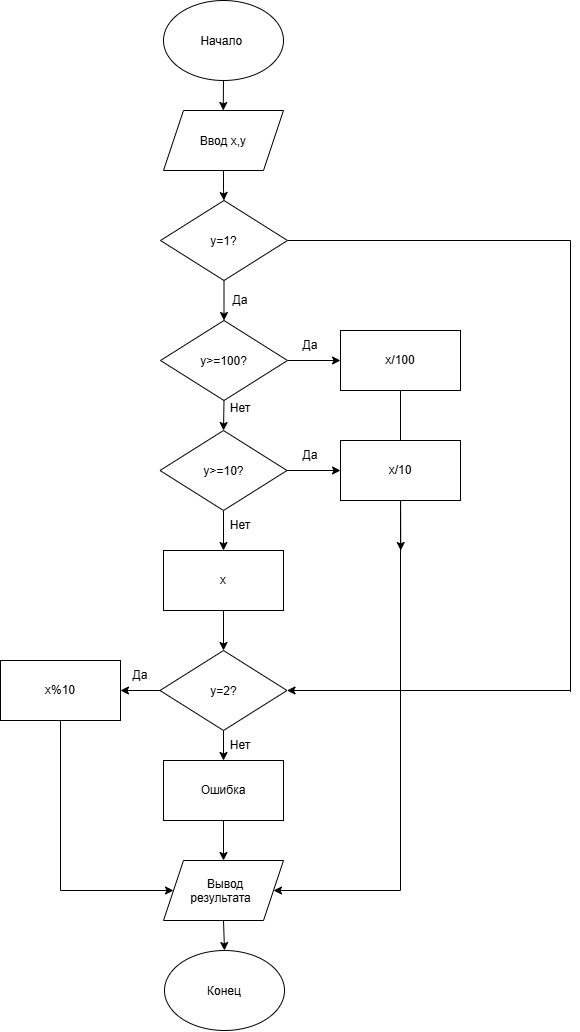

The diagram above was exported from draw.io. Its source (the exported page's mxGraphModel, read from the mxfile embedded in the PNG):
<mxGraphModel dx="1985" dy="1292" grid="1" gridSize="10" guides="1" tooltips="1" connect="1" arrows="1" fold="1" page="1" pageScale="1" pageWidth="827" pageHeight="1169" math="0" shadow="0">
  <root>
    <mxCell id="0" />
    <mxCell id="1" parent="0" />
    <mxCell id="_aJweMgJ4vJ1JxOk4gi4-2" edge="1" parent="1" source="_aJweMgJ4vJ1JxOk4gi4-1" style="edgeStyle=orthogonalEdgeStyle;rounded=0;orthogonalLoop=1;jettySize=auto;html=1;exitX=0.5;exitY=1;exitDx=0;exitDy=0;">
      <mxGeometry relative="1" as="geometry">
        <mxPoint x="412.7307692307693" y="130" as="targetPoint" />
      </mxGeometry>
    </mxCell>
    <mxCell id="_aJweMgJ4vJ1JxOk4gi4-1" parent="1" style="ellipse;whiteSpace=wrap;html=1;shapeInside=1;" value="Начало&amp;nbsp;" vertex="1">
      <mxGeometry height="80" width="120" x="353" y="20" as="geometry" />
    </mxCell>
    <mxCell id="_aJweMgJ4vJ1JxOk4gi4-19" edge="1" parent="1" source="_aJweMgJ4vJ1JxOk4gi4-3" style="edgeStyle=orthogonalEdgeStyle;rounded=0;orthogonalLoop=1;jettySize=auto;html=1;" target="_aJweMgJ4vJ1JxOk4gi4-18" value="">
      <mxGeometry relative="1" as="geometry" />
    </mxCell>
    <mxCell id="_aJweMgJ4vJ1JxOk4gi4-3" parent="1" style="shape=parallelogram;perimeter=parallelogramPerimeter;whiteSpace=wrap;html=1;shapeInside=1;fixedSize=1;" value="Ввод x,y" vertex="1">
      <mxGeometry height="60" width="120" x="353" y="130" as="geometry" />
    </mxCell>
    <mxCell id="_aJweMgJ4vJ1JxOk4gi4-21" edge="1" parent="1" source="_aJweMgJ4vJ1JxOk4gi4-18" style="edgeStyle=orthogonalEdgeStyle;rounded=0;orthogonalLoop=1;jettySize=auto;html=1;exitX=0.5;exitY=1;exitDx=0;exitDy=0;entryX=0.5;entryY=0;entryDx=0;entryDy=0;" target="_aJweMgJ4vJ1JxOk4gi4-20">
      <mxGeometry relative="1" as="geometry" />
    </mxCell>
    <mxCell id="_aJweMgJ4vJ1JxOk4gi4-43" edge="1" parent="1" source="_aJweMgJ4vJ1JxOk4gi4-18" style="edgeStyle=orthogonalEdgeStyle;rounded=0;orthogonalLoop=1;jettySize=auto;html=1;endArrow=none;endFill=0;" value="">
      <mxGeometry relative="1" x="-0.6133" as="geometry">
        <mxPoint x="760" y="711.33" as="targetPoint" />
      </mxGeometry>
    </mxCell>
    <mxCell id="_aJweMgJ4vJ1JxOk4gi4-18" parent="1" style="rhombus;whiteSpace=wrap;html=1;shapeInside=1;" value="y=1?" vertex="1">
      <mxGeometry height="80" width="127" x="350" y="220" as="geometry" />
    </mxCell>
    <mxCell id="_aJweMgJ4vJ1JxOk4gi4-23" edge="1" parent="1" source="_aJweMgJ4vJ1JxOk4gi4-20" style="edgeStyle=orthogonalEdgeStyle;rounded=0;orthogonalLoop=1;jettySize=auto;html=1;exitX=0.5;exitY=1;exitDx=0;exitDy=0;entryX=0.5;entryY=0;entryDx=0;entryDy=0;" target="_aJweMgJ4vJ1JxOk4gi4-22">
      <mxGeometry relative="1" as="geometry" />
    </mxCell>
    <mxCell id="_aJweMgJ4vJ1JxOk4gi4-25" edge="1" parent="1" source="_aJweMgJ4vJ1JxOk4gi4-20" style="edgeStyle=orthogonalEdgeStyle;rounded=0;orthogonalLoop=1;jettySize=auto;html=1;" target="_aJweMgJ4vJ1JxOk4gi4-24" value="">
      <mxGeometry relative="1" as="geometry" />
    </mxCell>
    <mxCell id="_aJweMgJ4vJ1JxOk4gi4-20" parent="1" style="rhombus;whiteSpace=wrap;html=1;shapeInside=1;" value="y&amp;gt;=100?&lt;div&gt;&lt;br&gt;&lt;/div&gt;" vertex="1">
      <mxGeometry height="80" width="127" x="350" y="340" as="geometry" />
    </mxCell>
    <mxCell id="_aJweMgJ4vJ1JxOk4gi4-27" edge="1" parent="1" source="_aJweMgJ4vJ1JxOk4gi4-22" style="edgeStyle=orthogonalEdgeStyle;rounded=0;orthogonalLoop=1;jettySize=auto;html=1;" target="_aJweMgJ4vJ1JxOk4gi4-26" value="">
      <mxGeometry relative="1" as="geometry" />
    </mxCell>
    <mxCell id="_aJweMgJ4vJ1JxOk4gi4-34" edge="1" parent="1" source="_aJweMgJ4vJ1JxOk4gi4-22" style="edgeStyle=orthogonalEdgeStyle;rounded=0;orthogonalLoop=1;jettySize=auto;html=1;" target="_aJweMgJ4vJ1JxOk4gi4-33" value="">
      <mxGeometry relative="1" as="geometry" />
    </mxCell>
    <mxCell id="_aJweMgJ4vJ1JxOk4gi4-22" parent="1" style="rhombus;whiteSpace=wrap;html=1;shapeInside=1;" value="y&amp;gt;=10?&lt;br&gt;&lt;div&gt;&lt;br&gt;&lt;/div&gt;" vertex="1">
      <mxGeometry height="80" width="127" x="349.5" y="450" as="geometry" />
    </mxCell>
    <mxCell id="_aJweMgJ4vJ1JxOk4gi4-54" edge="1" parent="1" source="_aJweMgJ4vJ1JxOk4gi4-24" style="edgeStyle=orthogonalEdgeStyle;rounded=0;orthogonalLoop=1;jettySize=auto;html=1;exitX=0.5;exitY=1;exitDx=0;exitDy=0;">
      <mxGeometry relative="1" as="geometry">
        <mxPoint x="590.2499999999998" y="570" as="targetPoint" />
      </mxGeometry>
    </mxCell>
    <mxCell id="_aJweMgJ4vJ1JxOk4gi4-24" parent="1" style="rounded=0;whiteSpace=wrap;html=1;" value="x/100" vertex="1">
      <mxGeometry height="60" width="120" x="530" y="350" as="geometry" />
    </mxCell>
    <mxCell id="_aJweMgJ4vJ1JxOk4gi4-50" edge="1" parent="1" source="_aJweMgJ4vJ1JxOk4gi4-26" style="edgeStyle=orthogonalEdgeStyle;rounded=0;orthogonalLoop=1;jettySize=auto;html=1;exitX=0.5;exitY=1;exitDx=0;exitDy=0;endArrow=none;endFill=0;">
      <mxGeometry relative="1" as="geometry">
        <mxPoint x="590" y="910" as="targetPoint" />
      </mxGeometry>
    </mxCell>
    <mxCell id="_aJweMgJ4vJ1JxOk4gi4-26" parent="1" style="rounded=0;whiteSpace=wrap;html=1;" value="&lt;div&gt;&lt;br&gt;&lt;/div&gt;&lt;div&gt;&lt;br&gt;&lt;/div&gt;x/10&lt;div&gt;&lt;br&gt;&lt;/div&gt;&lt;div&gt;&lt;br&gt;&lt;/div&gt;" vertex="1">
      <mxGeometry height="60" width="120" x="530" y="460" as="geometry" />
    </mxCell>
    <mxCell id="_aJweMgJ4vJ1JxOk4gi4-28" parent="1" style="text;html=1;whiteSpace=wrap;strokeColor=none;fillColor=none;align=center;verticalAlign=middle;rounded=0;" value="Да" vertex="1">
      <mxGeometry height="30" width="60" x="400" y="305" as="geometry" />
    </mxCell>
    <mxCell id="_aJweMgJ4vJ1JxOk4gi4-29" parent="1" style="text;html=1;whiteSpace=wrap;strokeColor=none;fillColor=none;align=center;verticalAlign=middle;rounded=0;" value="Да" vertex="1">
      <mxGeometry height="30" width="60" x="470" y="350" as="geometry" />
    </mxCell>
    <mxCell id="_aJweMgJ4vJ1JxOk4gi4-30" parent="1" style="text;html=1;whiteSpace=wrap;strokeColor=none;fillColor=none;align=center;verticalAlign=middle;rounded=0;" value="Да" vertex="1">
      <mxGeometry height="30" width="60" x="470" y="460" as="geometry" />
    </mxCell>
    <mxCell id="_aJweMgJ4vJ1JxOk4gi4-37" edge="1" parent="1" source="_aJweMgJ4vJ1JxOk4gi4-33" style="edgeStyle=orthogonalEdgeStyle;rounded=0;orthogonalLoop=1;jettySize=auto;html=1;" target="_aJweMgJ4vJ1JxOk4gi4-36" value="">
      <mxGeometry relative="1" as="geometry" />
    </mxCell>
    <mxCell id="_aJweMgJ4vJ1JxOk4gi4-33" parent="1" style="rounded=0;whiteSpace=wrap;html=1;" value="x" vertex="1">
      <mxGeometry height="60" width="120" x="353" y="570" as="geometry" />
    </mxCell>
    <mxCell id="_aJweMgJ4vJ1JxOk4gi4-35" parent="1" style="text;html=1;whiteSpace=wrap;strokeColor=none;fillColor=none;align=center;verticalAlign=middle;rounded=0;" value="Нет&lt;div&gt;&lt;br&gt;&lt;/div&gt;" vertex="1">
      <mxGeometry height="30" width="60" x="400" y="420" as="geometry" />
    </mxCell>
    <mxCell id="_aJweMgJ4vJ1JxOk4gi4-46" edge="1" parent="1" source="_aJweMgJ4vJ1JxOk4gi4-36" style="edgeStyle=orthogonalEdgeStyle;rounded=0;orthogonalLoop=1;jettySize=auto;html=1;exitX=0.5;exitY=1;exitDx=0;exitDy=0;entryX=0.5;entryY=0;entryDx=0;entryDy=0;" target="_aJweMgJ4vJ1JxOk4gi4-45">
      <mxGeometry relative="1" as="geometry" />
    </mxCell>
    <mxCell id="_aJweMgJ4vJ1JxOk4gi4-57" edge="1" parent="1" source="_aJweMgJ4vJ1JxOk4gi4-36" style="edgeStyle=orthogonalEdgeStyle;rounded=0;orthogonalLoop=1;jettySize=auto;html=1;exitX=0;exitY=0.5;exitDx=0;exitDy=0;">
      <mxGeometry relative="1" as="geometry">
        <mxPoint x="310" y="709.8214285714284" as="targetPoint" />
      </mxGeometry>
    </mxCell>
    <mxCell id="_aJweMgJ4vJ1JxOk4gi4-36" parent="1" style="rhombus;whiteSpace=wrap;html=1;shapeInside=1;" value="y=2?&lt;div&gt;&lt;br/&gt;&lt;/div&gt;" vertex="1">
      <mxGeometry height="80" width="127" x="349.5" y="670" as="geometry" />
    </mxCell>
    <mxCell id="_aJweMgJ4vJ1JxOk4gi4-44" edge="1" parent="1" style="endArrow=classic;html=1;rounded=0;entryX=1;entryY=0.5;entryDx=0;entryDy=0;" target="_aJweMgJ4vJ1JxOk4gi4-36" value="">
      <mxGeometry height="50" relative="1" width="50" as="geometry">
        <mxPoint x="760" y="710" as="sourcePoint" />
        <mxPoint x="810" y="660" as="targetPoint" />
      </mxGeometry>
    </mxCell>
    <mxCell id="_aJweMgJ4vJ1JxOk4gi4-49" edge="1" parent="1" source="_aJweMgJ4vJ1JxOk4gi4-45" style="edgeStyle=orthogonalEdgeStyle;rounded=0;orthogonalLoop=1;jettySize=auto;html=1;exitX=0.5;exitY=1;exitDx=0;exitDy=0;entryX=0.5;entryY=0;entryDx=0;entryDy=0;" target="_aJweMgJ4vJ1JxOk4gi4-48">
      <mxGeometry relative="1" as="geometry" />
    </mxCell>
    <mxCell id="_aJweMgJ4vJ1JxOk4gi4-45" parent="1" style="rounded=0;whiteSpace=wrap;html=1;" value="Ошибка" vertex="1">
      <mxGeometry height="60" width="120" x="353" y="780" as="geometry" />
    </mxCell>
    <mxCell id="_aJweMgJ4vJ1JxOk4gi4-47" parent="1" style="text;html=1;whiteSpace=wrap;strokeColor=none;fillColor=none;align=center;verticalAlign=middle;rounded=0;" value="Нет" vertex="1">
      <mxGeometry height="30" width="60" x="400" y="750" as="geometry" />
    </mxCell>
    <mxCell id="_aJweMgJ4vJ1JxOk4gi4-64" edge="1" parent="1" source="_aJweMgJ4vJ1JxOk4gi4-48" style="edgeStyle=orthogonalEdgeStyle;rounded=0;orthogonalLoop=1;jettySize=auto;html=1;exitX=0.5;exitY=1;exitDx=0;exitDy=0;entryX=0.5;entryY=0;entryDx=0;entryDy=0;" target="_aJweMgJ4vJ1JxOk4gi4-63">
      <mxGeometry relative="1" as="geometry" />
    </mxCell>
    <mxCell id="_aJweMgJ4vJ1JxOk4gi4-48" parent="1" style="shape=parallelogram;perimeter=parallelogramPerimeter;whiteSpace=wrap;html=1;shapeInside=1;fixedSize=1;" value="Вывод результата" vertex="1">
      <mxGeometry height="60" width="120" x="353" y="880" as="geometry" />
    </mxCell>
    <mxCell id="_aJweMgJ4vJ1JxOk4gi4-53" edge="1" parent="1" style="endArrow=classic;html=1;rounded=0;entryX=1;entryY=0.5;entryDx=0;entryDy=0;" target="_aJweMgJ4vJ1JxOk4gi4-48" value="">
      <mxGeometry height="50" relative="1" width="50" as="geometry">
        <mxPoint x="590" y="910" as="sourcePoint" />
        <mxPoint x="600" y="810" as="targetPoint" />
      </mxGeometry>
    </mxCell>
    <mxCell id="_aJweMgJ4vJ1JxOk4gi4-55" parent="1" style="rounded=0;whiteSpace=wrap;html=1;" value="x%10" vertex="1">
      <mxGeometry height="60" width="120" x="190" y="680" as="geometry" />
    </mxCell>
    <mxCell id="_aJweMgJ4vJ1JxOk4gi4-61" edge="1" parent="1" source="_aJweMgJ4vJ1JxOk4gi4-55" style="endArrow=classic;html=1;rounded=0;exitX=0.5;exitY=1;exitDx=0;exitDy=0;entryX=0;entryY=0.5;entryDx=0;entryDy=0;" target="_aJweMgJ4vJ1JxOk4gi4-48" value="">
      <mxGeometry height="50" relative="1" width="50" x="0.1797" as="geometry">
        <Array as="points">
          <mxPoint x="250" y="910" />
        </Array>
        <mxPoint x="360" y="960" as="sourcePoint" />
        <mxPoint x="410" y="910" as="targetPoint" />
      </mxGeometry>
    </mxCell>
    <mxCell id="_aJweMgJ4vJ1JxOk4gi4-62" parent="1" style="text;html=1;whiteSpace=wrap;strokeColor=none;fillColor=none;align=center;verticalAlign=middle;rounded=0;" value="Да" vertex="1">
      <mxGeometry height="30" width="60" x="300" y="680" as="geometry" />
    </mxCell>
    <mxCell id="_aJweMgJ4vJ1JxOk4gi4-63" parent="1" style="ellipse;whiteSpace=wrap;html=1;shapeInside=1;" value="Конец&lt;div&gt;&lt;br/&gt;&lt;/div&gt;" vertex="1">
      <mxGeometry height="80" width="120" x="354" y="970" as="geometry" />
    </mxCell>
    <mxCell id="_aJweMgJ4vJ1JxOk4gi4-65" parent="1" style="text;html=1;whiteSpace=wrap;strokeColor=none;fillColor=none;align=center;verticalAlign=middle;rounded=0;" value="Нет" vertex="1">
      <mxGeometry height="30" width="60" x="400" y="530" as="geometry" />
    </mxCell>
  </root>
</mxGraphModel>